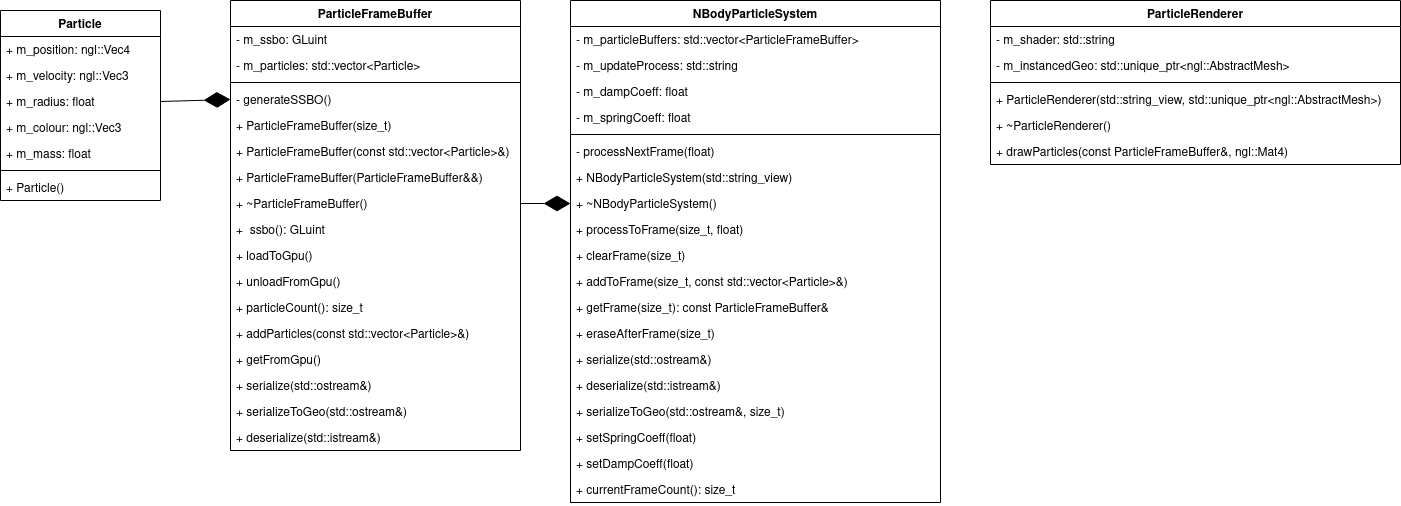

The diagram above was exported from draw.io. Its source (the exported page's mxGraphModel, read from the mxfile embedded in the PNG):
<mxGraphModel dx="1434" dy="795" grid="1" gridSize="10" guides="1" tooltips="1" connect="1" arrows="1" fold="1" page="1" pageScale="1" pageWidth="827" pageHeight="1169" math="0" shadow="0">
  <root>
    <mxCell id="WIyWlLk6GJQsqaUBKTNV-0" />
    <mxCell id="WIyWlLk6GJQsqaUBKTNV-1" parent="WIyWlLk6GJQsqaUBKTNV-0" />
    <mxCell id="sdkMAZA4-VlE3pLJ2qUO-5" value="Particle" style="swimlane;fontStyle=1;align=center;verticalAlign=top;childLayout=stackLayout;horizontal=1;startSize=26;horizontalStack=0;resizeParent=1;resizeParentMax=0;resizeLast=0;collapsible=1;marginBottom=0;" parent="WIyWlLk6GJQsqaUBKTNV-1" vertex="1">
      <mxGeometry x="330" y="380" width="160" height="190" as="geometry" />
    </mxCell>
    <mxCell id="sdkMAZA4-VlE3pLJ2qUO-10" value="+ m_position: ngl::Vec4   " style="text;strokeColor=none;fillColor=none;align=left;verticalAlign=top;spacingLeft=4;spacingRight=4;overflow=hidden;rotatable=0;points=[[0,0.5],[1,0.5]];portConstraint=eastwest;" parent="sdkMAZA4-VlE3pLJ2qUO-5" vertex="1">
      <mxGeometry y="26" width="160" height="26" as="geometry" />
    </mxCell>
    <mxCell id="sdkMAZA4-VlE3pLJ2qUO-12" value="+ m_velocity: ngl::Vec3   " style="text;strokeColor=none;fillColor=none;align=left;verticalAlign=top;spacingLeft=4;spacingRight=4;overflow=hidden;rotatable=0;points=[[0,0.5],[1,0.5]];portConstraint=eastwest;" parent="sdkMAZA4-VlE3pLJ2qUO-5" vertex="1">
      <mxGeometry y="52" width="160" height="26" as="geometry" />
    </mxCell>
    <mxCell id="sdkMAZA4-VlE3pLJ2qUO-14" value="+ m_radius: float  " style="text;strokeColor=none;fillColor=none;align=left;verticalAlign=top;spacingLeft=4;spacingRight=4;overflow=hidden;rotatable=0;points=[[0,0.5],[1,0.5]];portConstraint=eastwest;" parent="sdkMAZA4-VlE3pLJ2qUO-5" vertex="1">
      <mxGeometry y="78" width="160" height="26" as="geometry" />
    </mxCell>
    <mxCell id="sdkMAZA4-VlE3pLJ2qUO-13" value="+ m_colour: ngl::Vec3   " style="text;strokeColor=none;fillColor=none;align=left;verticalAlign=top;spacingLeft=4;spacingRight=4;overflow=hidden;rotatable=0;points=[[0,0.5],[1,0.5]];portConstraint=eastwest;" parent="sdkMAZA4-VlE3pLJ2qUO-5" vertex="1">
      <mxGeometry y="104" width="160" height="26" as="geometry" />
    </mxCell>
    <mxCell id="sdkMAZA4-VlE3pLJ2qUO-15" value="+ m_mass: float" style="text;strokeColor=none;fillColor=none;align=left;verticalAlign=top;spacingLeft=4;spacingRight=4;overflow=hidden;rotatable=0;points=[[0,0.5],[1,0.5]];portConstraint=eastwest;" parent="sdkMAZA4-VlE3pLJ2qUO-5" vertex="1">
      <mxGeometry y="130" width="160" height="26" as="geometry" />
    </mxCell>
    <mxCell id="sdkMAZA4-VlE3pLJ2qUO-7" value="" style="line;strokeWidth=1;fillColor=none;align=left;verticalAlign=middle;spacingTop=-1;spacingLeft=3;spacingRight=3;rotatable=0;labelPosition=right;points=[];portConstraint=eastwest;strokeColor=inherit;" parent="sdkMAZA4-VlE3pLJ2qUO-5" vertex="1">
      <mxGeometry y="156" width="160" height="8" as="geometry" />
    </mxCell>
    <mxCell id="sdkMAZA4-VlE3pLJ2qUO-16" value="+ Particle()  " style="text;strokeColor=none;fillColor=none;align=left;verticalAlign=top;spacingLeft=4;spacingRight=4;overflow=hidden;rotatable=0;points=[[0,0.5],[1,0.5]];portConstraint=eastwest;" parent="sdkMAZA4-VlE3pLJ2qUO-5" vertex="1">
      <mxGeometry y="164" width="160" height="26" as="geometry" />
    </mxCell>
    <mxCell id="sdkMAZA4-VlE3pLJ2qUO-17" value="ParticleFrameBuffer" style="swimlane;fontStyle=1;align=center;verticalAlign=top;childLayout=stackLayout;horizontal=1;startSize=26;horizontalStack=0;resizeParent=1;resizeParentMax=0;resizeLast=0;collapsible=1;marginBottom=0;" parent="WIyWlLk6GJQsqaUBKTNV-1" vertex="1">
      <mxGeometry x="560" y="370" width="290" height="450" as="geometry" />
    </mxCell>
    <mxCell id="sdkMAZA4-VlE3pLJ2qUO-21" value="- m_ssbo: GLuint  " style="text;strokeColor=none;fillColor=none;align=left;verticalAlign=top;spacingLeft=4;spacingRight=4;overflow=hidden;rotatable=0;points=[[0,0.5],[1,0.5]];portConstraint=eastwest;" parent="sdkMAZA4-VlE3pLJ2qUO-17" vertex="1">
      <mxGeometry y="26" width="290" height="26" as="geometry" />
    </mxCell>
    <mxCell id="sdkMAZA4-VlE3pLJ2qUO-22" value="- m_particles: std::vector&lt;Particle&gt;" style="text;strokeColor=none;fillColor=none;align=left;verticalAlign=top;spacingLeft=4;spacingRight=4;overflow=hidden;rotatable=0;points=[[0,0.5],[1,0.5]];portConstraint=eastwest;" parent="sdkMAZA4-VlE3pLJ2qUO-17" vertex="1">
      <mxGeometry y="52" width="290" height="26" as="geometry" />
    </mxCell>
    <mxCell id="sdkMAZA4-VlE3pLJ2qUO-19" value="" style="line;strokeWidth=1;fillColor=none;align=left;verticalAlign=middle;spacingTop=-1;spacingLeft=3;spacingRight=3;rotatable=0;labelPosition=right;points=[];portConstraint=eastwest;strokeColor=inherit;" parent="sdkMAZA4-VlE3pLJ2qUO-17" vertex="1">
      <mxGeometry y="78" width="290" height="8" as="geometry" />
    </mxCell>
    <mxCell id="sdkMAZA4-VlE3pLJ2qUO-24" value="- generateSSBO()" style="text;strokeColor=none;fillColor=none;align=left;verticalAlign=top;spacingLeft=4;spacingRight=4;overflow=hidden;rotatable=0;points=[[0,0.5],[1,0.5]];portConstraint=eastwest;" parent="sdkMAZA4-VlE3pLJ2qUO-17" vertex="1">
      <mxGeometry y="86" width="290" height="26" as="geometry" />
    </mxCell>
    <mxCell id="sdkMAZA4-VlE3pLJ2qUO-25" value="+ ParticleFrameBuffer(size_t)" style="text;strokeColor=none;fillColor=none;align=left;verticalAlign=top;spacingLeft=4;spacingRight=4;overflow=hidden;rotatable=0;points=[[0,0.5],[1,0.5]];portConstraint=eastwest;" parent="sdkMAZA4-VlE3pLJ2qUO-17" vertex="1">
      <mxGeometry y="112" width="290" height="26" as="geometry" />
    </mxCell>
    <mxCell id="sdkMAZA4-VlE3pLJ2qUO-26" value="+ ParticleFrameBuffer(const std::vector&lt;Particle&gt;&amp;)" style="text;strokeColor=none;fillColor=none;align=left;verticalAlign=top;spacingLeft=4;spacingRight=4;overflow=hidden;rotatable=0;points=[[0,0.5],[1,0.5]];portConstraint=eastwest;" parent="sdkMAZA4-VlE3pLJ2qUO-17" vertex="1">
      <mxGeometry y="138" width="290" height="26" as="geometry" />
    </mxCell>
    <mxCell id="sdkMAZA4-VlE3pLJ2qUO-27" value="+ ParticleFrameBuffer(ParticleFrameBuffer&amp;&amp;)" style="text;strokeColor=none;fillColor=none;align=left;verticalAlign=top;spacingLeft=4;spacingRight=4;overflow=hidden;rotatable=0;points=[[0,0.5],[1,0.5]];portConstraint=eastwest;" parent="sdkMAZA4-VlE3pLJ2qUO-17" vertex="1">
      <mxGeometry y="164" width="290" height="26" as="geometry" />
    </mxCell>
    <mxCell id="sdkMAZA4-VlE3pLJ2qUO-28" value="+ ~ParticleFrameBuffer() " style="text;strokeColor=none;fillColor=none;align=left;verticalAlign=top;spacingLeft=4;spacingRight=4;overflow=hidden;rotatable=0;points=[[0,0.5],[1,0.5]];portConstraint=eastwest;" parent="sdkMAZA4-VlE3pLJ2qUO-17" vertex="1">
      <mxGeometry y="190" width="290" height="26" as="geometry" />
    </mxCell>
    <mxCell id="sdkMAZA4-VlE3pLJ2qUO-30" value="+  ssbo(): GLuint" style="text;strokeColor=none;fillColor=none;align=left;verticalAlign=top;spacingLeft=4;spacingRight=4;overflow=hidden;rotatable=0;points=[[0,0.5],[1,0.5]];portConstraint=eastwest;" parent="sdkMAZA4-VlE3pLJ2qUO-17" vertex="1">
      <mxGeometry y="216" width="290" height="26" as="geometry" />
    </mxCell>
    <mxCell id="sdkMAZA4-VlE3pLJ2qUO-31" value="+ loadToGpu()" style="text;strokeColor=none;fillColor=none;align=left;verticalAlign=top;spacingLeft=4;spacingRight=4;overflow=hidden;rotatable=0;points=[[0,0.5],[1,0.5]];portConstraint=eastwest;" parent="sdkMAZA4-VlE3pLJ2qUO-17" vertex="1">
      <mxGeometry y="242" width="290" height="26" as="geometry" />
    </mxCell>
    <mxCell id="sdkMAZA4-VlE3pLJ2qUO-32" value="+ unloadFromGpu()    " style="text;strokeColor=none;fillColor=none;align=left;verticalAlign=top;spacingLeft=4;spacingRight=4;overflow=hidden;rotatable=0;points=[[0,0.5],[1,0.5]];portConstraint=eastwest;" parent="sdkMAZA4-VlE3pLJ2qUO-17" vertex="1">
      <mxGeometry y="268" width="290" height="26" as="geometry" />
    </mxCell>
    <mxCell id="sdkMAZA4-VlE3pLJ2qUO-33" value="+ particleCount(): size_t" style="text;strokeColor=none;fillColor=none;align=left;verticalAlign=top;spacingLeft=4;spacingRight=4;overflow=hidden;rotatable=0;points=[[0,0.5],[1,0.5]];portConstraint=eastwest;" parent="sdkMAZA4-VlE3pLJ2qUO-17" vertex="1">
      <mxGeometry y="294" width="290" height="26" as="geometry" />
    </mxCell>
    <mxCell id="sdkMAZA4-VlE3pLJ2qUO-34" value="+ addParticles(const std::vector&lt;Particle&gt;&amp;)" style="text;strokeColor=none;fillColor=none;align=left;verticalAlign=top;spacingLeft=4;spacingRight=4;overflow=hidden;rotatable=0;points=[[0,0.5],[1,0.5]];portConstraint=eastwest;" parent="sdkMAZA4-VlE3pLJ2qUO-17" vertex="1">
      <mxGeometry y="320" width="290" height="26" as="geometry" />
    </mxCell>
    <mxCell id="sdkMAZA4-VlE3pLJ2qUO-35" value="+ getFromGpu()" style="text;strokeColor=none;fillColor=none;align=left;verticalAlign=top;spacingLeft=4;spacingRight=4;overflow=hidden;rotatable=0;points=[[0,0.5],[1,0.5]];portConstraint=eastwest;" parent="sdkMAZA4-VlE3pLJ2qUO-17" vertex="1">
      <mxGeometry y="346" width="290" height="26" as="geometry" />
    </mxCell>
    <mxCell id="sdkMAZA4-VlE3pLJ2qUO-36" value="+ serialize(std::ostream&amp;)" style="text;strokeColor=none;fillColor=none;align=left;verticalAlign=top;spacingLeft=4;spacingRight=4;overflow=hidden;rotatable=0;points=[[0,0.5],[1,0.5]];portConstraint=eastwest;" parent="sdkMAZA4-VlE3pLJ2qUO-17" vertex="1">
      <mxGeometry y="372" width="290" height="26" as="geometry" />
    </mxCell>
    <mxCell id="sdkMAZA4-VlE3pLJ2qUO-37" value="+ serializeToGeo(std::ostream&amp;)" style="text;strokeColor=none;fillColor=none;align=left;verticalAlign=top;spacingLeft=4;spacingRight=4;overflow=hidden;rotatable=0;points=[[0,0.5],[1,0.5]];portConstraint=eastwest;" parent="sdkMAZA4-VlE3pLJ2qUO-17" vertex="1">
      <mxGeometry y="398" width="290" height="26" as="geometry" />
    </mxCell>
    <mxCell id="sdkMAZA4-VlE3pLJ2qUO-38" value="+ deserialize(std::istream&amp;)" style="text;strokeColor=none;fillColor=none;align=left;verticalAlign=top;spacingLeft=4;spacingRight=4;overflow=hidden;rotatable=0;points=[[0,0.5],[1,0.5]];portConstraint=eastwest;" parent="sdkMAZA4-VlE3pLJ2qUO-17" vertex="1">
      <mxGeometry y="424" width="290" height="26" as="geometry" />
    </mxCell>
    <mxCell id="sdkMAZA4-VlE3pLJ2qUO-23" value="" style="endArrow=diamondThin;endFill=1;endSize=24;html=1;rounded=0;exitX=1;exitY=0.5;exitDx=0;exitDy=0;entryX=0;entryY=0.5;entryDx=0;entryDy=0;" parent="WIyWlLk6GJQsqaUBKTNV-1" source="sdkMAZA4-VlE3pLJ2qUO-14" target="sdkMAZA4-VlE3pLJ2qUO-24" edge="1">
      <mxGeometry width="160" relative="1" as="geometry">
        <mxPoint x="490" y="420" as="sourcePoint" />
        <mxPoint x="640" y="420" as="targetPoint" />
      </mxGeometry>
    </mxCell>
    <mxCell id="sdkMAZA4-VlE3pLJ2qUO-39" value="NBodyParticleSystem" style="swimlane;fontStyle=1;align=center;verticalAlign=top;childLayout=stackLayout;horizontal=1;startSize=26;horizontalStack=0;resizeParent=1;resizeParentMax=0;resizeLast=0;collapsible=1;marginBottom=0;" parent="WIyWlLk6GJQsqaUBKTNV-1" vertex="1">
      <mxGeometry x="900" y="370" width="370" height="502" as="geometry" />
    </mxCell>
    <mxCell id="sdkMAZA4-VlE3pLJ2qUO-40" value="- m_particleBuffers: std::vector&lt;ParticleFrameBuffer&gt;" style="text;strokeColor=none;fillColor=none;align=left;verticalAlign=top;spacingLeft=4;spacingRight=4;overflow=hidden;rotatable=0;points=[[0,0.5],[1,0.5]];portConstraint=eastwest;" parent="sdkMAZA4-VlE3pLJ2qUO-39" vertex="1">
      <mxGeometry y="26" width="370" height="26" as="geometry" />
    </mxCell>
    <mxCell id="sdkMAZA4-VlE3pLJ2qUO-43" value="- m_updateProcess: std::string" style="text;strokeColor=none;fillColor=none;align=left;verticalAlign=top;spacingLeft=4;spacingRight=4;overflow=hidden;rotatable=0;points=[[0,0.5],[1,0.5]];portConstraint=eastwest;" parent="sdkMAZA4-VlE3pLJ2qUO-39" vertex="1">
      <mxGeometry y="52" width="370" height="26" as="geometry" />
    </mxCell>
    <mxCell id="sdkMAZA4-VlE3pLJ2qUO-44" value="- m_dampCoeff: float " style="text;strokeColor=none;fillColor=none;align=left;verticalAlign=top;spacingLeft=4;spacingRight=4;overflow=hidden;rotatable=0;points=[[0,0.5],[1,0.5]];portConstraint=eastwest;" parent="sdkMAZA4-VlE3pLJ2qUO-39" vertex="1">
      <mxGeometry y="78" width="370" height="26" as="geometry" />
    </mxCell>
    <mxCell id="sdkMAZA4-VlE3pLJ2qUO-45" value="- m_springCoeff: float" style="text;strokeColor=none;fillColor=none;align=left;verticalAlign=top;spacingLeft=4;spacingRight=4;overflow=hidden;rotatable=0;points=[[0,0.5],[1,0.5]];portConstraint=eastwest;" parent="sdkMAZA4-VlE3pLJ2qUO-39" vertex="1">
      <mxGeometry y="104" width="370" height="26" as="geometry" />
    </mxCell>
    <mxCell id="sdkMAZA4-VlE3pLJ2qUO-41" value="" style="line;strokeWidth=1;fillColor=none;align=left;verticalAlign=middle;spacingTop=-1;spacingLeft=3;spacingRight=3;rotatable=0;labelPosition=right;points=[];portConstraint=eastwest;strokeColor=inherit;" parent="sdkMAZA4-VlE3pLJ2qUO-39" vertex="1">
      <mxGeometry y="130" width="370" height="8" as="geometry" />
    </mxCell>
    <mxCell id="sdkMAZA4-VlE3pLJ2qUO-58" value="- processNextFrame(float)" style="text;strokeColor=none;fillColor=none;align=left;verticalAlign=top;spacingLeft=4;spacingRight=4;overflow=hidden;rotatable=0;points=[[0,0.5],[1,0.5]];portConstraint=eastwest;" parent="sdkMAZA4-VlE3pLJ2qUO-39" vertex="1">
      <mxGeometry y="138" width="370" height="26" as="geometry" />
    </mxCell>
    <mxCell id="sdkMAZA4-VlE3pLJ2qUO-42" value="+ NBodyParticleSystem(std::string_view)" style="text;strokeColor=none;fillColor=none;align=left;verticalAlign=top;spacingLeft=4;spacingRight=4;overflow=hidden;rotatable=0;points=[[0,0.5],[1,0.5]];portConstraint=eastwest;" parent="sdkMAZA4-VlE3pLJ2qUO-39" vertex="1">
      <mxGeometry y="164" width="370" height="26" as="geometry" />
    </mxCell>
    <mxCell id="sdkMAZA4-VlE3pLJ2qUO-46" value="+ ~NBodyParticleSystem()&#10;" style="text;strokeColor=none;fillColor=none;align=left;verticalAlign=top;spacingLeft=4;spacingRight=4;overflow=hidden;rotatable=0;points=[[0,0.5],[1,0.5]];portConstraint=eastwest;" parent="sdkMAZA4-VlE3pLJ2qUO-39" vertex="1">
      <mxGeometry y="190" width="370" height="26" as="geometry" />
    </mxCell>
    <mxCell id="sdkMAZA4-VlE3pLJ2qUO-47" value="+ processToFrame(size_t, float)" style="text;strokeColor=none;fillColor=none;align=left;verticalAlign=top;spacingLeft=4;spacingRight=4;overflow=hidden;rotatable=0;points=[[0,0.5],[1,0.5]];portConstraint=eastwest;" parent="sdkMAZA4-VlE3pLJ2qUO-39" vertex="1">
      <mxGeometry y="216" width="370" height="26" as="geometry" />
    </mxCell>
    <mxCell id="sdkMAZA4-VlE3pLJ2qUO-48" value="+ clearFrame(size_t)" style="text;strokeColor=none;fillColor=none;align=left;verticalAlign=top;spacingLeft=4;spacingRight=4;overflow=hidden;rotatable=0;points=[[0,0.5],[1,0.5]];portConstraint=eastwest;" parent="sdkMAZA4-VlE3pLJ2qUO-39" vertex="1">
      <mxGeometry y="242" width="370" height="26" as="geometry" />
    </mxCell>
    <mxCell id="sdkMAZA4-VlE3pLJ2qUO-49" value="+ addToFrame(size_t, const std::vector&lt;Particle&gt;&amp;)" style="text;strokeColor=none;fillColor=none;align=left;verticalAlign=top;spacingLeft=4;spacingRight=4;overflow=hidden;rotatable=0;points=[[0,0.5],[1,0.5]];portConstraint=eastwest;" parent="sdkMAZA4-VlE3pLJ2qUO-39" vertex="1">
      <mxGeometry y="268" width="370" height="26" as="geometry" />
    </mxCell>
    <mxCell id="sdkMAZA4-VlE3pLJ2qUO-50" value="+ getFrame(size_t): const ParticleFrameBuffer&amp;" style="text;strokeColor=none;fillColor=none;align=left;verticalAlign=top;spacingLeft=4;spacingRight=4;overflow=hidden;rotatable=0;points=[[0,0.5],[1,0.5]];portConstraint=eastwest;" parent="sdkMAZA4-VlE3pLJ2qUO-39" vertex="1">
      <mxGeometry y="294" width="370" height="26" as="geometry" />
    </mxCell>
    <mxCell id="sdkMAZA4-VlE3pLJ2qUO-51" value="+ eraseAfterFrame(size_t)" style="text;strokeColor=none;fillColor=none;align=left;verticalAlign=top;spacingLeft=4;spacingRight=4;overflow=hidden;rotatable=0;points=[[0,0.5],[1,0.5]];portConstraint=eastwest;" parent="sdkMAZA4-VlE3pLJ2qUO-39" vertex="1">
      <mxGeometry y="320" width="370" height="26" as="geometry" />
    </mxCell>
    <mxCell id="sdkMAZA4-VlE3pLJ2qUO-52" value="+ serialize(std::ostream&amp;)" style="text;strokeColor=none;fillColor=none;align=left;verticalAlign=top;spacingLeft=4;spacingRight=4;overflow=hidden;rotatable=0;points=[[0,0.5],[1,0.5]];portConstraint=eastwest;" parent="sdkMAZA4-VlE3pLJ2qUO-39" vertex="1">
      <mxGeometry y="346" width="370" height="26" as="geometry" />
    </mxCell>
    <mxCell id="sdkMAZA4-VlE3pLJ2qUO-53" value="+ deserialize(std::istream&amp;)" style="text;strokeColor=none;fillColor=none;align=left;verticalAlign=top;spacingLeft=4;spacingRight=4;overflow=hidden;rotatable=0;points=[[0,0.5],[1,0.5]];portConstraint=eastwest;" parent="sdkMAZA4-VlE3pLJ2qUO-39" vertex="1">
      <mxGeometry y="372" width="370" height="26" as="geometry" />
    </mxCell>
    <mxCell id="sdkMAZA4-VlE3pLJ2qUO-54" value="+ serializeToGeo(std::ostream&amp;, size_t)" style="text;strokeColor=none;fillColor=none;align=left;verticalAlign=top;spacingLeft=4;spacingRight=4;overflow=hidden;rotatable=0;points=[[0,0.5],[1,0.5]];portConstraint=eastwest;" parent="sdkMAZA4-VlE3pLJ2qUO-39" vertex="1">
      <mxGeometry y="398" width="370" height="26" as="geometry" />
    </mxCell>
    <mxCell id="sdkMAZA4-VlE3pLJ2qUO-55" value="+ setSpringCoeff(float)" style="text;strokeColor=none;fillColor=none;align=left;verticalAlign=top;spacingLeft=4;spacingRight=4;overflow=hidden;rotatable=0;points=[[0,0.5],[1,0.5]];portConstraint=eastwest;" parent="sdkMAZA4-VlE3pLJ2qUO-39" vertex="1">
      <mxGeometry y="424" width="370" height="26" as="geometry" />
    </mxCell>
    <mxCell id="sdkMAZA4-VlE3pLJ2qUO-56" value="+ setDampCoeff(float)" style="text;strokeColor=none;fillColor=none;align=left;verticalAlign=top;spacingLeft=4;spacingRight=4;overflow=hidden;rotatable=0;points=[[0,0.5],[1,0.5]];portConstraint=eastwest;" parent="sdkMAZA4-VlE3pLJ2qUO-39" vertex="1">
      <mxGeometry y="450" width="370" height="26" as="geometry" />
    </mxCell>
    <mxCell id="sdkMAZA4-VlE3pLJ2qUO-57" value="+ currentFrameCount(): size_t" style="text;strokeColor=none;fillColor=none;align=left;verticalAlign=top;spacingLeft=4;spacingRight=4;overflow=hidden;rotatable=0;points=[[0,0.5],[1,0.5]];portConstraint=eastwest;" parent="sdkMAZA4-VlE3pLJ2qUO-39" vertex="1">
      <mxGeometry y="476" width="370" height="26" as="geometry" />
    </mxCell>
    <mxCell id="sdkMAZA4-VlE3pLJ2qUO-59" value="" style="endArrow=diamondThin;endFill=1;endSize=24;html=1;rounded=0;entryX=0;entryY=0.5;entryDx=0;entryDy=0;exitX=1;exitY=0.5;exitDx=0;exitDy=0;" parent="WIyWlLk6GJQsqaUBKTNV-1" source="sdkMAZA4-VlE3pLJ2qUO-28" target="sdkMAZA4-VlE3pLJ2qUO-46" edge="1">
      <mxGeometry width="160" relative="1" as="geometry">
        <mxPoint x="800" y="420" as="sourcePoint" />
        <mxPoint x="950" y="420" as="targetPoint" />
      </mxGeometry>
    </mxCell>
    <mxCell id="sdkMAZA4-VlE3pLJ2qUO-64" value="ParticleRenderer&#10;" style="swimlane;fontStyle=1;align=center;verticalAlign=top;childLayout=stackLayout;horizontal=1;startSize=26;horizontalStack=0;resizeParent=1;resizeParentMax=0;resizeLast=0;collapsible=1;marginBottom=0;" parent="WIyWlLk6GJQsqaUBKTNV-1" vertex="1">
      <mxGeometry x="1320" y="370" width="410" height="164" as="geometry" />
    </mxCell>
    <mxCell id="sdkMAZA4-VlE3pLJ2qUO-65" value="- m_shader: std::string " style="text;strokeColor=none;fillColor=none;align=left;verticalAlign=top;spacingLeft=4;spacingRight=4;overflow=hidden;rotatable=0;points=[[0,0.5],[1,0.5]];portConstraint=eastwest;" parent="sdkMAZA4-VlE3pLJ2qUO-64" vertex="1">
      <mxGeometry y="26" width="410" height="26" as="geometry" />
    </mxCell>
    <mxCell id="sdkMAZA4-VlE3pLJ2qUO-69" value="- m_instancedGeo: std::unique_ptr&lt;ngl::AbstractMesh&gt;" style="text;strokeColor=none;fillColor=none;align=left;verticalAlign=top;spacingLeft=4;spacingRight=4;overflow=hidden;rotatable=0;points=[[0,0.5],[1,0.5]];portConstraint=eastwest;" parent="sdkMAZA4-VlE3pLJ2qUO-64" vertex="1">
      <mxGeometry y="52" width="410" height="26" as="geometry" />
    </mxCell>
    <mxCell id="sdkMAZA4-VlE3pLJ2qUO-66" value="" style="line;strokeWidth=1;fillColor=none;align=left;verticalAlign=middle;spacingTop=-1;spacingLeft=3;spacingRight=3;rotatable=0;labelPosition=right;points=[];portConstraint=eastwest;strokeColor=inherit;" parent="sdkMAZA4-VlE3pLJ2qUO-64" vertex="1">
      <mxGeometry y="78" width="410" height="8" as="geometry" />
    </mxCell>
    <mxCell id="sdkMAZA4-VlE3pLJ2qUO-67" value="+ ParticleRenderer(std::string_view, std::unique_ptr&lt;ngl::AbstractMesh&gt;)" style="text;strokeColor=none;fillColor=none;align=left;verticalAlign=top;spacingLeft=4;spacingRight=4;overflow=hidden;rotatable=0;points=[[0,0.5],[1,0.5]];portConstraint=eastwest;" parent="sdkMAZA4-VlE3pLJ2qUO-64" vertex="1">
      <mxGeometry y="86" width="410" height="26" as="geometry" />
    </mxCell>
    <mxCell id="sdkMAZA4-VlE3pLJ2qUO-70" value="+ ~ParticleRenderer()" style="text;strokeColor=none;fillColor=none;align=left;verticalAlign=top;spacingLeft=4;spacingRight=4;overflow=hidden;rotatable=0;points=[[0,0.5],[1,0.5]];portConstraint=eastwest;" parent="sdkMAZA4-VlE3pLJ2qUO-64" vertex="1">
      <mxGeometry y="112" width="410" height="26" as="geometry" />
    </mxCell>
    <mxCell id="sdkMAZA4-VlE3pLJ2qUO-72" value="+ drawParticles(const ParticleFrameBuffer&amp;, ngl::Mat4)" style="text;strokeColor=none;fillColor=none;align=left;verticalAlign=top;spacingLeft=4;spacingRight=4;overflow=hidden;rotatable=0;points=[[0,0.5],[1,0.5]];portConstraint=eastwest;" parent="sdkMAZA4-VlE3pLJ2qUO-64" vertex="1">
      <mxGeometry y="138" width="410" height="26" as="geometry" />
    </mxCell>
  </root>
</mxGraphModel>